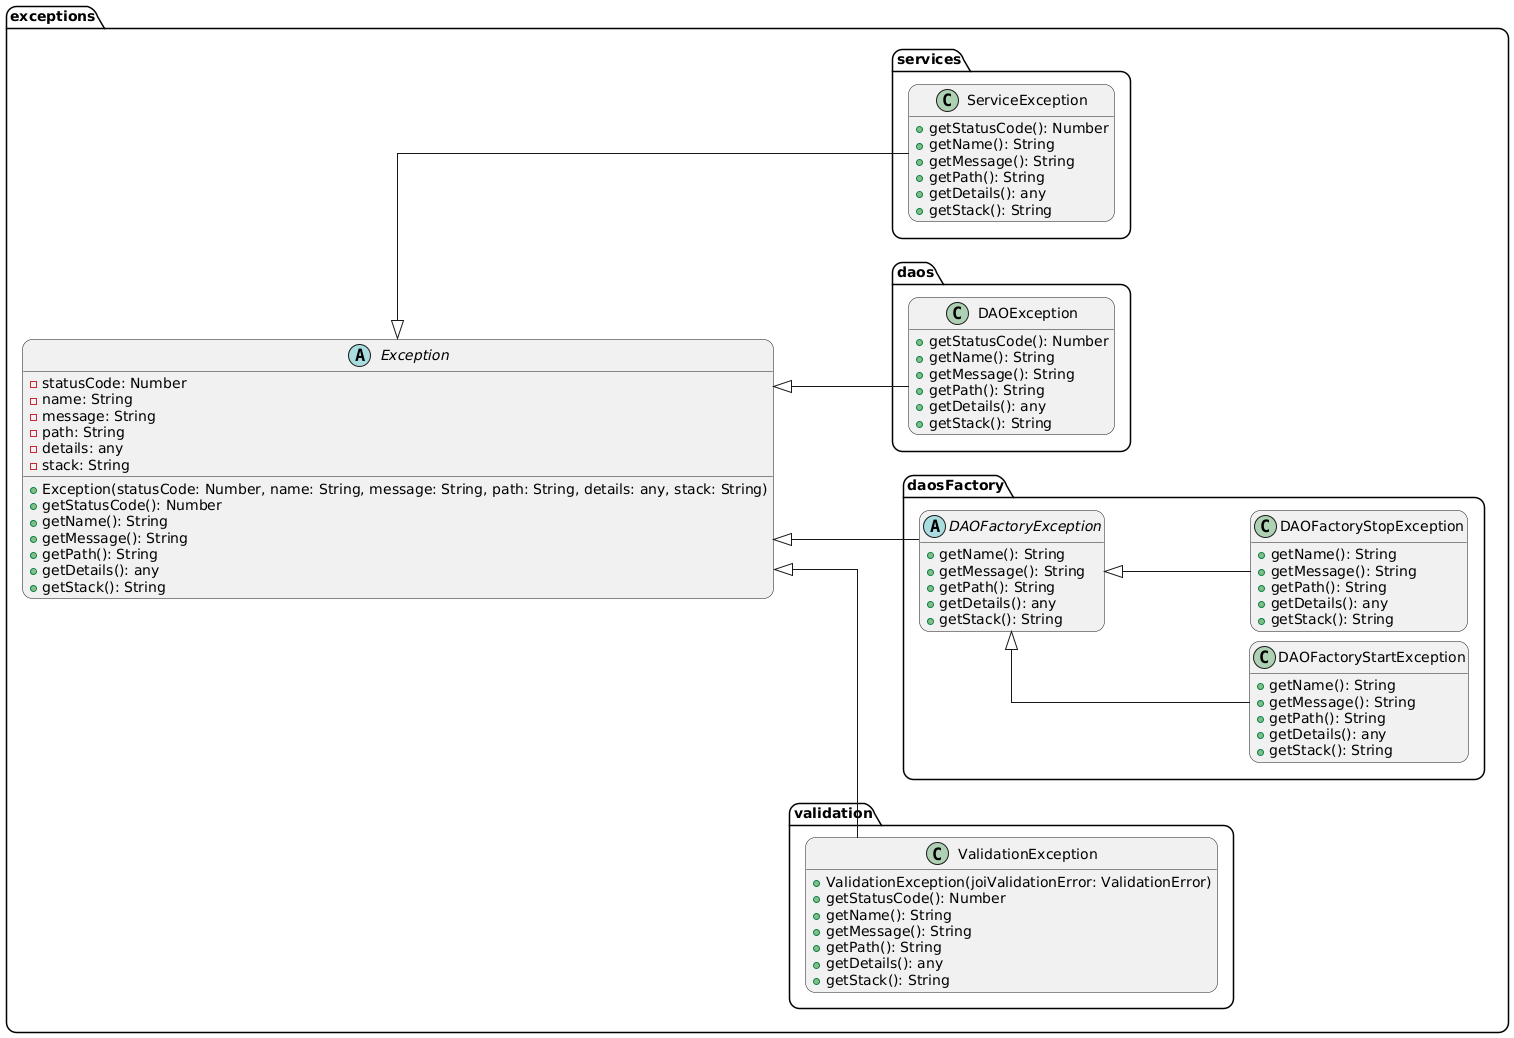

The diagram above was rendered by PlantUML. Its source (embedded in the PNG):
@startuml
skinparam linetype ortho
skinparam nodesep 10
skinparam ranksep 10
skinparam roundcorner 20

left to right direction

hide empty members

namespace exceptions {
    abstract Exception {
        - statusCode: Number
        - name: String
        - message: String
        - path: String
        - details: any
        - stack: String
        + Exception(statusCode: Number, name: String, message: String, path: String, details: any, stack: String)
        + getStatusCode(): Number
        + getName(): String
        + getMessage(): String
        + getPath(): String
        + getDetails(): any
        + getStack(): String
    }

    namespace validation {
        class ValidationException extends exceptions.Exception {
            + ValidationException(joiValidationError: ValidationError)
            + getStatusCode(): Number
            + getName(): String
            + getMessage(): String
            + getPath(): String
            + getDetails(): any
            + getStack(): String
        }
    }

    namespace daosFactory {
        abstract DAOFactoryException extends exceptions.Exception {
            + getName(): String
            + getMessage(): String
            + getPath(): String
            + getDetails(): any
            + getStack(): String
        }

        class DAOFactoryStartException extends DAOFactoryException {
            + getName(): String
            + getMessage(): String
            + getPath(): String
            + getDetails(): any
            + getStack(): String
        }

        class DAOFactoryStopException extends DAOFactoryException {
            + getName(): String
            + getMessage(): String
            + getPath(): String
            + getDetails(): any
            + getStack(): String
        }
    }

    namespace daos {
        class DAOException extends exceptions.Exception {
            + getStatusCode(): Number
            + getName(): String
            + getMessage(): String
            + getPath(): String
            + getDetails(): any
            + getStack(): String
        }
    }

    namespace services {
        class ServiceException extends exceptions.Exception {
            + getStatusCode(): Number
            + getName(): String
            + getMessage(): String
            + getPath(): String
            + getDetails(): any
            + getStack(): String
        }
    }
}
@enduml